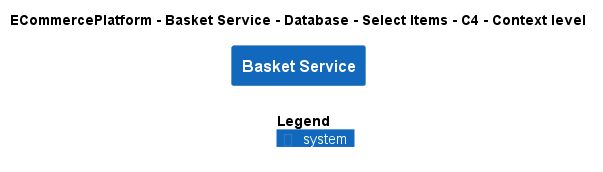

The diagram above was rendered by PlantUML. Its source (embedded in the PNG):
@startuml
!include ..\..\..\..\..\..\..\.c4s\C4_Context.puml

AddElementTag("c4interflow:lifecycle:new", $bgColor=green, $fontColor=#ffffff, $borderColor=green, $shadowing="False")
AddElementTag("c4interflow:lifecycle:changed", $bgColor=orange, $fontColor=#ffffff, $borderColor=orange, $shadowing="False")
AddElementTag("c4interflow:lifecycle:removed", $bgColor=red, $fontColor=#ffffff, $borderColor=red, $shadowing="False")

AddRelTag("c4interflow:lifecycle:new", $textColor=green, $lineColor=green)
AddRelTag("c4interflow:lifecycle:changed", $textColor=orange, $lineColor=orange)
AddRelTag("c4interflow:lifecycle:removed", $textColor=red, $lineColor=red)

SHOW_PERSON_PORTRAIT()
LAYOUT_TOP_DOWN()

skinparam linetype polyline

title ECommercePlatform - Basket Service - Database - Select Items - C4 - Context level

System(ECommercePlatform.SoftwareSystems.BasketService, "Basket Service", "")



SHOW_LEGEND()
@enduml